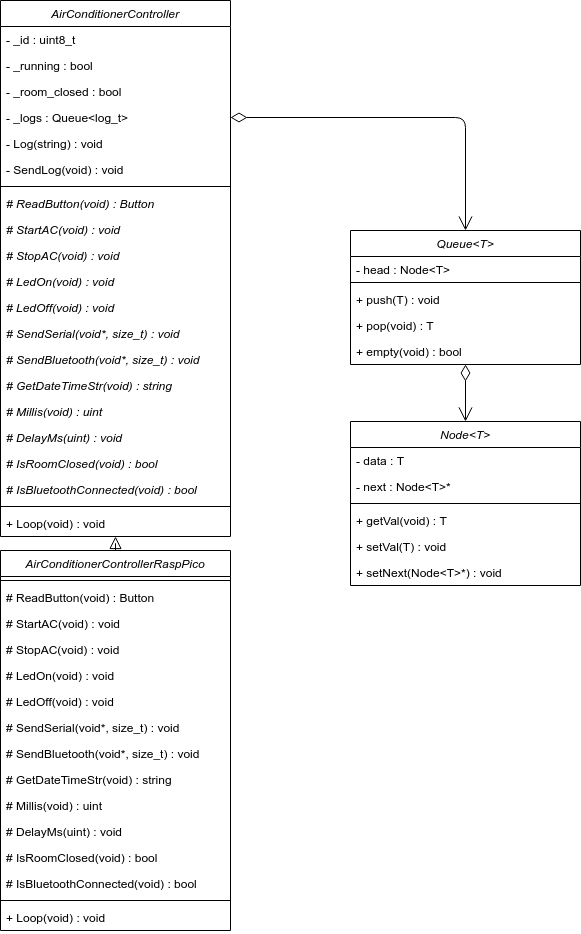

The diagram above was exported from draw.io. Its source (the exported page's mxGraphModel, read from the mxfile embedded in the PNG):
<mxGraphModel dx="1422" dy="806" grid="1" gridSize="10" guides="1" tooltips="1" connect="1" arrows="1" fold="1" page="1" pageScale="1" pageWidth="827" pageHeight="1169" math="0" shadow="0">
  <root>
    <mxCell id="WIyWlLk6GJQsqaUBKTNV-0" />
    <mxCell id="WIyWlLk6GJQsqaUBKTNV-1" parent="WIyWlLk6GJQsqaUBKTNV-0" />
    <mxCell id="zkfFHV4jXpPFQw0GAbJ--0" value="AirConditionerController" style="swimlane;fontStyle=2;align=center;verticalAlign=top;childLayout=stackLayout;horizontal=1;startSize=26;horizontalStack=0;resizeParent=1;resizeLast=0;collapsible=1;marginBottom=0;rounded=0;shadow=0;strokeWidth=1;" parent="WIyWlLk6GJQsqaUBKTNV-1" vertex="1">
      <mxGeometry x="210" width="230" height="536" as="geometry">
        <mxRectangle x="230" y="140" width="160" height="26" as="alternateBounds" />
      </mxGeometry>
    </mxCell>
    <mxCell id="YjacWlyjatHQc5KFAQnN-67" value="- _id : uint8_t" style="text;align=left;verticalAlign=top;spacingLeft=4;spacingRight=4;overflow=hidden;rotatable=0;points=[[0,0.5],[1,0.5]];portConstraint=eastwest;" parent="zkfFHV4jXpPFQw0GAbJ--0" vertex="1">
      <mxGeometry y="26" width="230" height="26" as="geometry" />
    </mxCell>
    <mxCell id="zyYrgLtiOJ2oyGlIbMg3-24" value="- _running : bool" style="text;align=left;verticalAlign=top;spacingLeft=4;spacingRight=4;overflow=hidden;rotatable=0;points=[[0,0.5],[1,0.5]];portConstraint=eastwest;" parent="zkfFHV4jXpPFQw0GAbJ--0" vertex="1">
      <mxGeometry y="52" width="230" height="26" as="geometry" />
    </mxCell>
    <mxCell id="zHQxSPLayhMSeQlVoXjA-4" value="- _room_closed : bool" style="text;align=left;verticalAlign=top;spacingLeft=4;spacingRight=4;overflow=hidden;rotatable=0;points=[[0,0.5],[1,0.5]];portConstraint=eastwest;" vertex="1" parent="zkfFHV4jXpPFQw0GAbJ--0">
      <mxGeometry y="78" width="230" height="26" as="geometry" />
    </mxCell>
    <mxCell id="YjacWlyjatHQc5KFAQnN-4" value="- _logs : Queue&lt;log_t&gt;" style="text;align=left;verticalAlign=top;spacingLeft=4;spacingRight=4;overflow=hidden;rotatable=0;points=[[0,0.5],[1,0.5]];portConstraint=eastwest;" parent="zkfFHV4jXpPFQw0GAbJ--0" vertex="1">
      <mxGeometry y="104" width="230" height="26" as="geometry" />
    </mxCell>
    <mxCell id="YjacWlyjatHQc5KFAQnN-2" value="- Log(string) : void" style="text;align=left;verticalAlign=top;spacingLeft=4;spacingRight=4;overflow=hidden;rotatable=0;points=[[0,0.5],[1,0.5]];portConstraint=eastwest;" parent="zkfFHV4jXpPFQw0GAbJ--0" vertex="1">
      <mxGeometry y="130" width="230" height="26" as="geometry" />
    </mxCell>
    <mxCell id="YjacWlyjatHQc5KFAQnN-3" value="- SendLog(void) : void" style="text;align=left;verticalAlign=top;spacingLeft=4;spacingRight=4;overflow=hidden;rotatable=0;points=[[0,0.5],[1,0.5]];portConstraint=eastwest;" parent="zkfFHV4jXpPFQw0GAbJ--0" vertex="1">
      <mxGeometry y="156" width="230" height="26" as="geometry" />
    </mxCell>
    <mxCell id="zyYrgLtiOJ2oyGlIbMg3-5" value="" style="line;html=1;strokeWidth=1;align=left;verticalAlign=middle;spacingTop=-1;spacingLeft=3;spacingRight=3;rotatable=0;labelPosition=right;points=[];portConstraint=eastwest;" parent="zkfFHV4jXpPFQw0GAbJ--0" vertex="1">
      <mxGeometry y="182" width="230" height="8" as="geometry" />
    </mxCell>
    <mxCell id="zyYrgLtiOJ2oyGlIbMg3-6" value="# ReadButton(void) : Button" style="text;align=left;verticalAlign=top;spacingLeft=4;spacingRight=4;overflow=hidden;rotatable=0;points=[[0,0.5],[1,0.5]];portConstraint=eastwest;fontStyle=2" parent="zkfFHV4jXpPFQw0GAbJ--0" vertex="1">
      <mxGeometry y="190" width="230" height="26" as="geometry" />
    </mxCell>
    <mxCell id="zkfFHV4jXpPFQw0GAbJ--2" value="# StartAC(void) : void" style="text;align=left;verticalAlign=top;spacingLeft=4;spacingRight=4;overflow=hidden;rotatable=0;points=[[0,0.5],[1,0.5]];portConstraint=eastwest;rounded=0;shadow=0;html=0;fontStyle=2" parent="zkfFHV4jXpPFQw0GAbJ--0" vertex="1">
      <mxGeometry y="216" width="230" height="26" as="geometry" />
    </mxCell>
    <mxCell id="zkfFHV4jXpPFQw0GAbJ--5" value="# StopAC(void) : void" style="text;align=left;verticalAlign=top;spacingLeft=4;spacingRight=4;overflow=hidden;rotatable=0;points=[[0,0.5],[1,0.5]];portConstraint=eastwest;fontStyle=2" parent="zkfFHV4jXpPFQw0GAbJ--0" vertex="1">
      <mxGeometry y="242" width="230" height="26" as="geometry" />
    </mxCell>
    <mxCell id="zkfFHV4jXpPFQw0GAbJ--3" value="# LedOn(void) : void" style="text;align=left;verticalAlign=top;spacingLeft=4;spacingRight=4;overflow=hidden;rotatable=0;points=[[0,0.5],[1,0.5]];portConstraint=eastwest;rounded=0;shadow=0;html=0;fontStyle=2" parent="zkfFHV4jXpPFQw0GAbJ--0" vertex="1">
      <mxGeometry y="268" width="230" height="26" as="geometry" />
    </mxCell>
    <mxCell id="zyYrgLtiOJ2oyGlIbMg3-0" value="# LedOff(void) : void" style="text;align=left;verticalAlign=top;spacingLeft=4;spacingRight=4;overflow=hidden;rotatable=0;points=[[0,0.5],[1,0.5]];portConstraint=eastwest;fontStyle=2" parent="zkfFHV4jXpPFQw0GAbJ--0" vertex="1">
      <mxGeometry y="294" width="230" height="26" as="geometry" />
    </mxCell>
    <mxCell id="zyYrgLtiOJ2oyGlIbMg3-3" value="# SendSerial(void*, size_t) : void" style="text;align=left;verticalAlign=top;spacingLeft=4;spacingRight=4;overflow=hidden;rotatable=0;points=[[0,0.5],[1,0.5]];portConstraint=eastwest;fontStyle=2" parent="zkfFHV4jXpPFQw0GAbJ--0" vertex="1">
      <mxGeometry y="320" width="230" height="26" as="geometry" />
    </mxCell>
    <mxCell id="YjacWlyjatHQc5KFAQnN-1" value="# SendBluetooth(void*, size_t) : void" style="text;align=left;verticalAlign=top;spacingLeft=4;spacingRight=4;overflow=hidden;rotatable=0;points=[[0,0.5],[1,0.5]];portConstraint=eastwest;fontStyle=2" parent="zkfFHV4jXpPFQw0GAbJ--0" vertex="1">
      <mxGeometry y="346" width="230" height="26" as="geometry" />
    </mxCell>
    <mxCell id="YjacWlyjatHQc5KFAQnN-7" value="# GetDateTimeStr(void) : string" style="text;align=left;verticalAlign=top;spacingLeft=4;spacingRight=4;overflow=hidden;rotatable=0;points=[[0,0.5],[1,0.5]];portConstraint=eastwest;fontStyle=2" parent="zkfFHV4jXpPFQw0GAbJ--0" vertex="1">
      <mxGeometry y="372" width="230" height="26" as="geometry" />
    </mxCell>
    <mxCell id="zyYrgLtiOJ2oyGlIbMg3-1" value="# Millis(void) : uint" style="text;align=left;verticalAlign=top;spacingLeft=4;spacingRight=4;overflow=hidden;rotatable=0;points=[[0,0.5],[1,0.5]];portConstraint=eastwest;fontStyle=2" parent="zkfFHV4jXpPFQw0GAbJ--0" vertex="1">
      <mxGeometry y="398" width="230" height="26" as="geometry" />
    </mxCell>
    <mxCell id="YjacWlyjatHQc5KFAQnN-5" value="# DelayMs(uint) : void" style="text;align=left;verticalAlign=top;spacingLeft=4;spacingRight=4;overflow=hidden;rotatable=0;points=[[0,0.5],[1,0.5]];portConstraint=eastwest;fontStyle=2" parent="zkfFHV4jXpPFQw0GAbJ--0" vertex="1">
      <mxGeometry y="424" width="230" height="26" as="geometry" />
    </mxCell>
    <mxCell id="zHQxSPLayhMSeQlVoXjA-0" value="# IsRoomClosed(void) : bool" style="text;align=left;verticalAlign=top;spacingLeft=4;spacingRight=4;overflow=hidden;rotatable=0;points=[[0,0.5],[1,0.5]];portConstraint=eastwest;fontStyle=2" vertex="1" parent="zkfFHV4jXpPFQw0GAbJ--0">
      <mxGeometry y="450" width="230" height="26" as="geometry" />
    </mxCell>
    <mxCell id="zHQxSPLayhMSeQlVoXjA-2" value="# IsBluetoothConnected(void) : bool" style="text;align=left;verticalAlign=top;spacingLeft=4;spacingRight=4;overflow=hidden;rotatable=0;points=[[0,0.5],[1,0.5]];portConstraint=eastwest;fontStyle=2" vertex="1" parent="zkfFHV4jXpPFQw0GAbJ--0">
      <mxGeometry y="476" width="230" height="26" as="geometry" />
    </mxCell>
    <mxCell id="zkfFHV4jXpPFQw0GAbJ--4" value="" style="line;html=1;strokeWidth=1;align=left;verticalAlign=middle;spacingTop=-1;spacingLeft=3;spacingRight=3;rotatable=0;labelPosition=right;points=[];portConstraint=eastwest;" parent="zkfFHV4jXpPFQw0GAbJ--0" vertex="1">
      <mxGeometry y="502" width="230" height="8" as="geometry" />
    </mxCell>
    <mxCell id="zyYrgLtiOJ2oyGlIbMg3-2" value="+ Loop(void) : void" style="text;align=left;verticalAlign=top;spacingLeft=4;spacingRight=4;overflow=hidden;rotatable=0;points=[[0,0.5],[1,0.5]];portConstraint=eastwest;" parent="zkfFHV4jXpPFQw0GAbJ--0" vertex="1">
      <mxGeometry y="510" width="230" height="26" as="geometry" />
    </mxCell>
    <mxCell id="zkfFHV4jXpPFQw0GAbJ--12" value="" style="endArrow=block;endSize=10;endFill=0;shadow=0;strokeWidth=1;rounded=0;edgeStyle=elbowEdgeStyle;elbow=vertical;exitX=0.5;exitY=0;exitDx=0;exitDy=0;" parent="WIyWlLk6GJQsqaUBKTNV-1" source="zyYrgLtiOJ2oyGlIbMg3-7" target="zkfFHV4jXpPFQw0GAbJ--0" edge="1">
      <mxGeometry width="160" relative="1" as="geometry">
        <mxPoint x="200" y="203" as="sourcePoint" />
        <mxPoint x="200" y="203" as="targetPoint" />
      </mxGeometry>
    </mxCell>
    <mxCell id="zyYrgLtiOJ2oyGlIbMg3-7" value="AirConditionerControllerRaspPico" style="swimlane;fontStyle=2;align=center;verticalAlign=top;childLayout=stackLayout;horizontal=1;startSize=26;horizontalStack=0;resizeParent=1;resizeLast=0;collapsible=1;marginBottom=0;rounded=0;shadow=0;strokeWidth=1;" parent="WIyWlLk6GJQsqaUBKTNV-1" vertex="1">
      <mxGeometry x="210" y="550" width="230" height="380" as="geometry">
        <mxRectangle x="230" y="140" width="160" height="26" as="alternateBounds" />
      </mxGeometry>
    </mxCell>
    <mxCell id="zyYrgLtiOJ2oyGlIbMg3-9" value="" style="line;html=1;strokeWidth=1;align=left;verticalAlign=middle;spacingTop=-1;spacingLeft=3;spacingRight=3;rotatable=0;labelPosition=right;points=[];portConstraint=eastwest;" parent="zyYrgLtiOJ2oyGlIbMg3-7" vertex="1">
      <mxGeometry y="26" width="230" height="8" as="geometry" />
    </mxCell>
    <mxCell id="zyYrgLtiOJ2oyGlIbMg3-10" value="# ReadButton(void) : Button" style="text;align=left;verticalAlign=top;spacingLeft=4;spacingRight=4;overflow=hidden;rotatable=0;points=[[0,0.5],[1,0.5]];portConstraint=eastwest;" parent="zyYrgLtiOJ2oyGlIbMg3-7" vertex="1">
      <mxGeometry y="34" width="230" height="26" as="geometry" />
    </mxCell>
    <mxCell id="zyYrgLtiOJ2oyGlIbMg3-11" value="# StartAC(void) : void" style="text;align=left;verticalAlign=top;spacingLeft=4;spacingRight=4;overflow=hidden;rotatable=0;points=[[0,0.5],[1,0.5]];portConstraint=eastwest;rounded=0;shadow=0;html=0;" parent="zyYrgLtiOJ2oyGlIbMg3-7" vertex="1">
      <mxGeometry y="60" width="230" height="26" as="geometry" />
    </mxCell>
    <mxCell id="zyYrgLtiOJ2oyGlIbMg3-12" value="# StopAC(void) : void" style="text;align=left;verticalAlign=top;spacingLeft=4;spacingRight=4;overflow=hidden;rotatable=0;points=[[0,0.5],[1,0.5]];portConstraint=eastwest;" parent="zyYrgLtiOJ2oyGlIbMg3-7" vertex="1">
      <mxGeometry y="86" width="230" height="26" as="geometry" />
    </mxCell>
    <mxCell id="zyYrgLtiOJ2oyGlIbMg3-13" value="# LedOn(void) : void" style="text;align=left;verticalAlign=top;spacingLeft=4;spacingRight=4;overflow=hidden;rotatable=0;points=[[0,0.5],[1,0.5]];portConstraint=eastwest;rounded=0;shadow=0;html=0;" parent="zyYrgLtiOJ2oyGlIbMg3-7" vertex="1">
      <mxGeometry y="112" width="230" height="26" as="geometry" />
    </mxCell>
    <mxCell id="zyYrgLtiOJ2oyGlIbMg3-14" value="# LedOff(void) : void" style="text;align=left;verticalAlign=top;spacingLeft=4;spacingRight=4;overflow=hidden;rotatable=0;points=[[0,0.5],[1,0.5]];portConstraint=eastwest;" parent="zyYrgLtiOJ2oyGlIbMg3-7" vertex="1">
      <mxGeometry y="138" width="230" height="26" as="geometry" />
    </mxCell>
    <mxCell id="zyYrgLtiOJ2oyGlIbMg3-16" value="# SendSerial(void*, size_t) : void" style="text;align=left;verticalAlign=top;spacingLeft=4;spacingRight=4;overflow=hidden;rotatable=0;points=[[0,0.5],[1,0.5]];portConstraint=eastwest;" parent="zyYrgLtiOJ2oyGlIbMg3-7" vertex="1">
      <mxGeometry y="164" width="230" height="26" as="geometry" />
    </mxCell>
    <mxCell id="YjacWlyjatHQc5KFAQnN-0" value="# SendBluetooth(void*, size_t) : void" style="text;align=left;verticalAlign=top;spacingLeft=4;spacingRight=4;overflow=hidden;rotatable=0;points=[[0,0.5],[1,0.5]];portConstraint=eastwest;" parent="zyYrgLtiOJ2oyGlIbMg3-7" vertex="1">
      <mxGeometry y="190" width="230" height="26" as="geometry" />
    </mxCell>
    <mxCell id="YjacWlyjatHQc5KFAQnN-8" value="# GetDateTimeStr(void) : string" style="text;align=left;verticalAlign=top;spacingLeft=4;spacingRight=4;overflow=hidden;rotatable=0;points=[[0,0.5],[1,0.5]];portConstraint=eastwest;fontStyle=0" parent="zyYrgLtiOJ2oyGlIbMg3-7" vertex="1">
      <mxGeometry y="216" width="230" height="26" as="geometry" />
    </mxCell>
    <mxCell id="zyYrgLtiOJ2oyGlIbMg3-15" value="# Millis(void) : uint" style="text;align=left;verticalAlign=top;spacingLeft=4;spacingRight=4;overflow=hidden;rotatable=0;points=[[0,0.5],[1,0.5]];portConstraint=eastwest;" parent="zyYrgLtiOJ2oyGlIbMg3-7" vertex="1">
      <mxGeometry y="242" width="230" height="26" as="geometry" />
    </mxCell>
    <mxCell id="YjacWlyjatHQc5KFAQnN-6" value="# DelayMs(uint) : void" style="text;align=left;verticalAlign=top;spacingLeft=4;spacingRight=4;overflow=hidden;rotatable=0;points=[[0,0.5],[1,0.5]];portConstraint=eastwest;fontStyle=0" parent="zyYrgLtiOJ2oyGlIbMg3-7" vertex="1">
      <mxGeometry y="268" width="230" height="26" as="geometry" />
    </mxCell>
    <mxCell id="zHQxSPLayhMSeQlVoXjA-1" value="# IsRoomClosed(void) : bool" style="text;align=left;verticalAlign=top;spacingLeft=4;spacingRight=4;overflow=hidden;rotatable=0;points=[[0,0.5],[1,0.5]];portConstraint=eastwest;fontStyle=0" vertex="1" parent="zyYrgLtiOJ2oyGlIbMg3-7">
      <mxGeometry y="294" width="230" height="26" as="geometry" />
    </mxCell>
    <mxCell id="zHQxSPLayhMSeQlVoXjA-3" value="# IsBluetoothConnected(void) : bool" style="text;align=left;verticalAlign=top;spacingLeft=4;spacingRight=4;overflow=hidden;rotatable=0;points=[[0,0.5],[1,0.5]];portConstraint=eastwest;fontStyle=0" vertex="1" parent="zyYrgLtiOJ2oyGlIbMg3-7">
      <mxGeometry y="320" width="230" height="26" as="geometry" />
    </mxCell>
    <mxCell id="zyYrgLtiOJ2oyGlIbMg3-17" value="" style="line;html=1;strokeWidth=1;align=left;verticalAlign=middle;spacingTop=-1;spacingLeft=3;spacingRight=3;rotatable=0;labelPosition=right;points=[];portConstraint=eastwest;" parent="zyYrgLtiOJ2oyGlIbMg3-7" vertex="1">
      <mxGeometry y="346" width="230" height="8" as="geometry" />
    </mxCell>
    <mxCell id="zyYrgLtiOJ2oyGlIbMg3-18" value="+ Loop(void) : void" style="text;align=left;verticalAlign=top;spacingLeft=4;spacingRight=4;overflow=hidden;rotatable=0;points=[[0,0.5],[1,0.5]];portConstraint=eastwest;" parent="zyYrgLtiOJ2oyGlIbMg3-7" vertex="1">
      <mxGeometry y="354" width="230" height="26" as="geometry" />
    </mxCell>
    <mxCell id="YjacWlyjatHQc5KFAQnN-33" value="Queue&lt;T&gt;" style="swimlane;fontStyle=2;align=center;verticalAlign=top;childLayout=stackLayout;horizontal=1;startSize=26;horizontalStack=0;resizeParent=1;resizeLast=0;collapsible=1;marginBottom=0;rounded=0;shadow=0;strokeWidth=1;" parent="WIyWlLk6GJQsqaUBKTNV-1" vertex="1">
      <mxGeometry x="560" y="230" width="230" height="134" as="geometry">
        <mxRectangle x="230" y="140" width="160" height="26" as="alternateBounds" />
      </mxGeometry>
    </mxCell>
    <mxCell id="YjacWlyjatHQc5KFAQnN-35" value="- head : Node&lt;T&gt;" style="text;align=left;verticalAlign=top;spacingLeft=4;spacingRight=4;overflow=hidden;rotatable=0;points=[[0,0.5],[1,0.5]];portConstraint=eastwest;" parent="YjacWlyjatHQc5KFAQnN-33" vertex="1">
      <mxGeometry y="26" width="230" height="22" as="geometry" />
    </mxCell>
    <mxCell id="YjacWlyjatHQc5KFAQnN-45" value="" style="line;html=1;strokeWidth=1;align=left;verticalAlign=middle;spacingTop=-1;spacingLeft=3;spacingRight=3;rotatable=0;labelPosition=right;points=[];portConstraint=eastwest;" parent="YjacWlyjatHQc5KFAQnN-33" vertex="1">
      <mxGeometry y="48" width="230" height="8" as="geometry" />
    </mxCell>
    <mxCell id="YjacWlyjatHQc5KFAQnN-46" value="+ push(T) : void" style="text;align=left;verticalAlign=top;spacingLeft=4;spacingRight=4;overflow=hidden;rotatable=0;points=[[0,0.5],[1,0.5]];portConstraint=eastwest;" parent="YjacWlyjatHQc5KFAQnN-33" vertex="1">
      <mxGeometry y="56" width="230" height="26" as="geometry" />
    </mxCell>
    <mxCell id="YjacWlyjatHQc5KFAQnN-61" value="+ pop(void) : T" style="text;align=left;verticalAlign=top;spacingLeft=4;spacingRight=4;overflow=hidden;rotatable=0;points=[[0,0.5],[1,0.5]];portConstraint=eastwest;" parent="YjacWlyjatHQc5KFAQnN-33" vertex="1">
      <mxGeometry y="82" width="230" height="26" as="geometry" />
    </mxCell>
    <mxCell id="YjacWlyjatHQc5KFAQnN-62" value="+ empty(void) : bool" style="text;align=left;verticalAlign=top;spacingLeft=4;spacingRight=4;overflow=hidden;rotatable=0;points=[[0,0.5],[1,0.5]];portConstraint=eastwest;" parent="YjacWlyjatHQc5KFAQnN-33" vertex="1">
      <mxGeometry y="108" width="230" height="26" as="geometry" />
    </mxCell>
    <mxCell id="YjacWlyjatHQc5KFAQnN-47" value="Node&lt;T&gt;" style="swimlane;fontStyle=2;align=center;verticalAlign=top;childLayout=stackLayout;horizontal=1;startSize=26;horizontalStack=0;resizeParent=1;resizeLast=0;collapsible=1;marginBottom=0;rounded=0;shadow=0;strokeWidth=1;" parent="WIyWlLk6GJQsqaUBKTNV-1" vertex="1">
      <mxGeometry x="560" y="421" width="230" height="164" as="geometry">
        <mxRectangle x="230" y="140" width="160" height="26" as="alternateBounds" />
      </mxGeometry>
    </mxCell>
    <mxCell id="YjacWlyjatHQc5KFAQnN-49" value="- data : T" style="text;align=left;verticalAlign=top;spacingLeft=4;spacingRight=4;overflow=hidden;rotatable=0;points=[[0,0.5],[1,0.5]];portConstraint=eastwest;" parent="YjacWlyjatHQc5KFAQnN-47" vertex="1">
      <mxGeometry y="26" width="230" height="26" as="geometry" />
    </mxCell>
    <mxCell id="YjacWlyjatHQc5KFAQnN-50" value="- next : Node&lt;T&gt;*" style="text;align=left;verticalAlign=top;spacingLeft=4;spacingRight=4;overflow=hidden;rotatable=0;points=[[0,0.5],[1,0.5]];portConstraint=eastwest;rounded=0;shadow=0;html=0;" parent="YjacWlyjatHQc5KFAQnN-47" vertex="1">
      <mxGeometry y="52" width="230" height="26" as="geometry" />
    </mxCell>
    <mxCell id="YjacWlyjatHQc5KFAQnN-59" value="" style="line;html=1;strokeWidth=1;align=left;verticalAlign=middle;spacingTop=-1;spacingLeft=3;spacingRight=3;rotatable=0;labelPosition=right;points=[];portConstraint=eastwest;" parent="YjacWlyjatHQc5KFAQnN-47" vertex="1">
      <mxGeometry y="78" width="230" height="8" as="geometry" />
    </mxCell>
    <mxCell id="YjacWlyjatHQc5KFAQnN-60" value="+ getVal(void) : T" style="text;align=left;verticalAlign=top;spacingLeft=4;spacingRight=4;overflow=hidden;rotatable=0;points=[[0,0.5],[1,0.5]];portConstraint=eastwest;" parent="YjacWlyjatHQc5KFAQnN-47" vertex="1">
      <mxGeometry y="86" width="230" height="26" as="geometry" />
    </mxCell>
    <mxCell id="YjacWlyjatHQc5KFAQnN-63" value="+ setVal(T) : void" style="text;align=left;verticalAlign=top;spacingLeft=4;spacingRight=4;overflow=hidden;rotatable=0;points=[[0,0.5],[1,0.5]];portConstraint=eastwest;" parent="YjacWlyjatHQc5KFAQnN-47" vertex="1">
      <mxGeometry y="112" width="230" height="26" as="geometry" />
    </mxCell>
    <mxCell id="YjacWlyjatHQc5KFAQnN-64" value="+ setNext(Node&lt;T&gt;*) : void" style="text;align=left;verticalAlign=top;spacingLeft=4;spacingRight=4;overflow=hidden;rotatable=0;points=[[0,0.5],[1,0.5]];portConstraint=eastwest;" parent="YjacWlyjatHQc5KFAQnN-47" vertex="1">
      <mxGeometry y="138" width="230" height="26" as="geometry" />
    </mxCell>
    <mxCell id="YjacWlyjatHQc5KFAQnN-65" value="" style="endArrow=open;html=1;endSize=12;startArrow=diamondThin;startSize=14;startFill=0;edgeStyle=orthogonalEdgeStyle;align=left;verticalAlign=bottom;strokeWidth=1;exitX=1;exitY=0.5;exitDx=0;exitDy=0;" parent="WIyWlLk6GJQsqaUBKTNV-1" source="YjacWlyjatHQc5KFAQnN-4" target="YjacWlyjatHQc5KFAQnN-33" edge="1">
      <mxGeometry x="-1" y="3" relative="1" as="geometry">
        <mxPoint x="420" y="210" as="sourcePoint" />
        <mxPoint x="580" y="210" as="targetPoint" />
      </mxGeometry>
    </mxCell>
    <mxCell id="YjacWlyjatHQc5KFAQnN-66" value="" style="endArrow=open;html=1;endSize=12;startArrow=diamondThin;startSize=14;startFill=0;edgeStyle=orthogonalEdgeStyle;align=left;verticalAlign=bottom;strokeWidth=1;" parent="WIyWlLk6GJQsqaUBKTNV-1" source="YjacWlyjatHQc5KFAQnN-33" target="YjacWlyjatHQc5KFAQnN-47" edge="1">
      <mxGeometry x="-0.7895" y="15" relative="1" as="geometry">
        <mxPoint x="450" y="179" as="sourcePoint" />
        <mxPoint x="685" y="250" as="targetPoint" />
        <mxPoint as="offset" />
      </mxGeometry>
    </mxCell>
  </root>
</mxGraphModel>